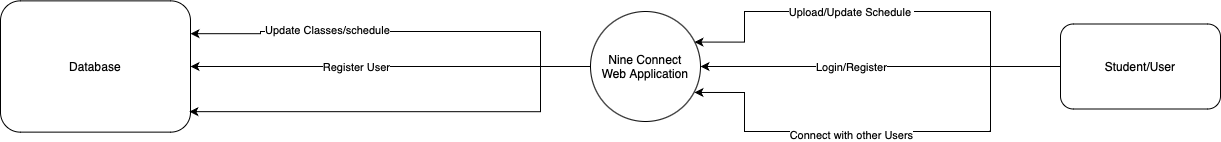

The diagram above was exported from draw.io. Its source (the exported page's mxGraphModel, read from the mxfile embedded in the PNG):
<mxGraphModel dx="1876" dy="692" grid="1" gridSize="10" guides="1" tooltips="1" connect="1" arrows="1" fold="1" page="1" pageScale="1" pageWidth="850" pageHeight="1100" math="0" shadow="0">
  <root>
    <mxCell id="0" />
    <mxCell id="1" parent="0" />
    <mxCell id="UEVmZ8l5oCE2Y6l3RQVL-9" style="edgeStyle=orthogonalEdgeStyle;rounded=0;orthogonalLoop=1;jettySize=auto;html=1;entryX=1;entryY=0.5;entryDx=0;entryDy=0;" parent="1" source="-TzVIh9pC8G4krl_zAgL-1" target="-TzVIh9pC8G4krl_zAgL-11" edge="1">
      <mxGeometry relative="1" as="geometry">
        <mxPoint x="70" y="435" as="targetPoint" />
      </mxGeometry>
    </mxCell>
    <mxCell id="UEVmZ8l5oCE2Y6l3RQVL-10" value="Register User" style="edgeLabel;html=1;align=center;verticalAlign=middle;resizable=0;points=[];" parent="UEVmZ8l5oCE2Y6l3RQVL-9" connectable="0" vertex="1">
      <mxGeometry x="0.2659" y="4" relative="1" as="geometry">
        <mxPoint x="18" y="-4" as="offset" />
      </mxGeometry>
    </mxCell>
    <mxCell id="UEVmZ8l5oCE2Y6l3RQVL-11" style="edgeStyle=orthogonalEdgeStyle;rounded=0;orthogonalLoop=1;jettySize=auto;html=1;entryX=1;entryY=0.25;entryDx=0;entryDy=0;" parent="1" source="-TzVIh9pC8G4krl_zAgL-1" target="-TzVIh9pC8G4krl_zAgL-11" edge="1">
      <mxGeometry relative="1" as="geometry">
        <Array as="points">
          <mxPoint x="180" y="435" />
          <mxPoint x="180" y="400" />
          <mxPoint x="-100" y="400" />
          <mxPoint x="-100" y="402" />
        </Array>
      </mxGeometry>
    </mxCell>
    <mxCell id="UEVmZ8l5oCE2Y6l3RQVL-12" value="Update Classes/schedule&lt;br&gt;" style="edgeLabel;html=1;align=center;verticalAlign=middle;resizable=0;points=[];" parent="UEVmZ8l5oCE2Y6l3RQVL-11" connectable="0" vertex="1">
      <mxGeometry x="0.5556" y="-2" relative="1" as="geometry">
        <mxPoint x="41" as="offset" />
      </mxGeometry>
    </mxCell>
    <mxCell id="-TzVIh9pC8G4krl_zAgL-1" value="Nine Connect&lt;br&gt;Web Application" style="ellipse;whiteSpace=wrap;html=1;aspect=fixed;" parent="1" vertex="1">
      <mxGeometry x="230" y="380" width="110" height="110" as="geometry" />
    </mxCell>
    <mxCell id="-TzVIh9pC8G4krl_zAgL-11" value="Database" style="rounded=1;whiteSpace=wrap;html=1;" parent="1" vertex="1">
      <mxGeometry x="-360" y="369.38" width="190" height="131.25" as="geometry" />
    </mxCell>
    <mxCell id="UEVmZ8l5oCE2Y6l3RQVL-4" style="edgeStyle=orthogonalEdgeStyle;rounded=0;orthogonalLoop=1;jettySize=auto;html=1;entryX=1;entryY=0.5;entryDx=0;entryDy=0;" parent="1" source="UEVmZ8l5oCE2Y6l3RQVL-2" target="-TzVIh9pC8G4krl_zAgL-1" edge="1">
      <mxGeometry relative="1" as="geometry" />
    </mxCell>
    <mxCell id="UEVmZ8l5oCE2Y6l3RQVL-7" value="Login/Register" style="edgeLabel;html=1;align=center;verticalAlign=middle;resizable=0;points=[];" parent="UEVmZ8l5oCE2Y6l3RQVL-4" connectable="0" vertex="1">
      <mxGeometry x="0.4778" y="-3" relative="1" as="geometry">
        <mxPoint x="56" y="3" as="offset" />
      </mxGeometry>
    </mxCell>
    <mxCell id="UEVmZ8l5oCE2Y6l3RQVL-2" value="Student/User" style="rounded=1;whiteSpace=wrap;html=1;" parent="1" vertex="1">
      <mxGeometry x="700" y="392.5" width="160" height="85" as="geometry" />
    </mxCell>
    <mxCell id="UEVmZ8l5oCE2Y6l3RQVL-3" style="edgeStyle=orthogonalEdgeStyle;rounded=0;orthogonalLoop=1;jettySize=auto;html=1;entryX=0.945;entryY=0.278;entryDx=0;entryDy=0;entryPerimeter=0;" parent="1" source="UEVmZ8l5oCE2Y6l3RQVL-2" target="-TzVIh9pC8G4krl_zAgL-1" edge="1">
      <mxGeometry relative="1" as="geometry">
        <Array as="points">
          <mxPoint x="630" y="435" />
          <mxPoint x="630" y="380" />
          <mxPoint x="384" y="380" />
        </Array>
      </mxGeometry>
    </mxCell>
    <mxCell id="UEVmZ8l5oCE2Y6l3RQVL-6" value="Upload/Update Schedule&amp;nbsp;" style="edgeLabel;html=1;align=center;verticalAlign=middle;resizable=0;points=[];" parent="UEVmZ8l5oCE2Y6l3RQVL-3" connectable="0" vertex="1">
      <mxGeometry x="0.2638" y="3" relative="1" as="geometry">
        <mxPoint x="20" y="-3" as="offset" />
      </mxGeometry>
    </mxCell>
    <mxCell id="UEVmZ8l5oCE2Y6l3RQVL-5" style="edgeStyle=orthogonalEdgeStyle;rounded=0;orthogonalLoop=1;jettySize=auto;html=1;entryX=0.945;entryY=0.736;entryDx=0;entryDy=0;entryPerimeter=0;" parent="1" source="UEVmZ8l5oCE2Y6l3RQVL-2" target="-TzVIh9pC8G4krl_zAgL-1" edge="1">
      <mxGeometry relative="1" as="geometry">
        <Array as="points">
          <mxPoint x="630" y="435" />
          <mxPoint x="630" y="500" />
          <mxPoint x="384" y="500" />
        </Array>
      </mxGeometry>
    </mxCell>
    <mxCell id="UEVmZ8l5oCE2Y6l3RQVL-8" value="Connect with other Users" style="edgeLabel;html=1;align=center;verticalAlign=middle;resizable=0;points=[];" parent="UEVmZ8l5oCE2Y6l3RQVL-5" connectable="0" vertex="1">
      <mxGeometry x="0.2033" y="3" relative="1" as="geometry">
        <mxPoint x="8" as="offset" />
      </mxGeometry>
    </mxCell>
    <mxCell id="UEVmZ8l5oCE2Y6l3RQVL-13" style="edgeStyle=orthogonalEdgeStyle;rounded=0;orthogonalLoop=1;jettySize=auto;html=1;entryX=0.994;entryY=0.844;entryDx=0;entryDy=0;entryPerimeter=0;" parent="1" source="-TzVIh9pC8G4krl_zAgL-1" target="-TzVIh9pC8G4krl_zAgL-11" edge="1">
      <mxGeometry relative="1" as="geometry">
        <Array as="points">
          <mxPoint x="180" y="435" />
          <mxPoint x="180" y="480" />
        </Array>
      </mxGeometry>
    </mxCell>
  </root>
</mxGraphModel>